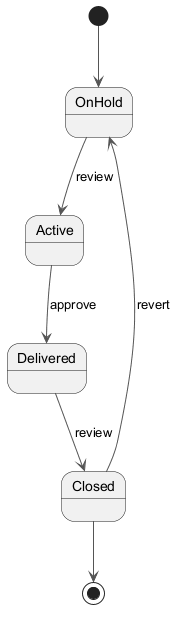

The diagram above was rendered by PlantUML. Its source (embedded in the PNG):
@startuml
skinparam backgroundColor #FFFFFF
skinparam classBackgroundColor #F3E5F5
skinparam classBorderColor #6A1B9A
skinparam ArrowColor #555555
[*] --> OnHold
OnHold --> Active : review
Active --> Delivered : approve
Delivered --> Closed : review
Closed --> OnHold : revert
Closed --> [*]
@enduml